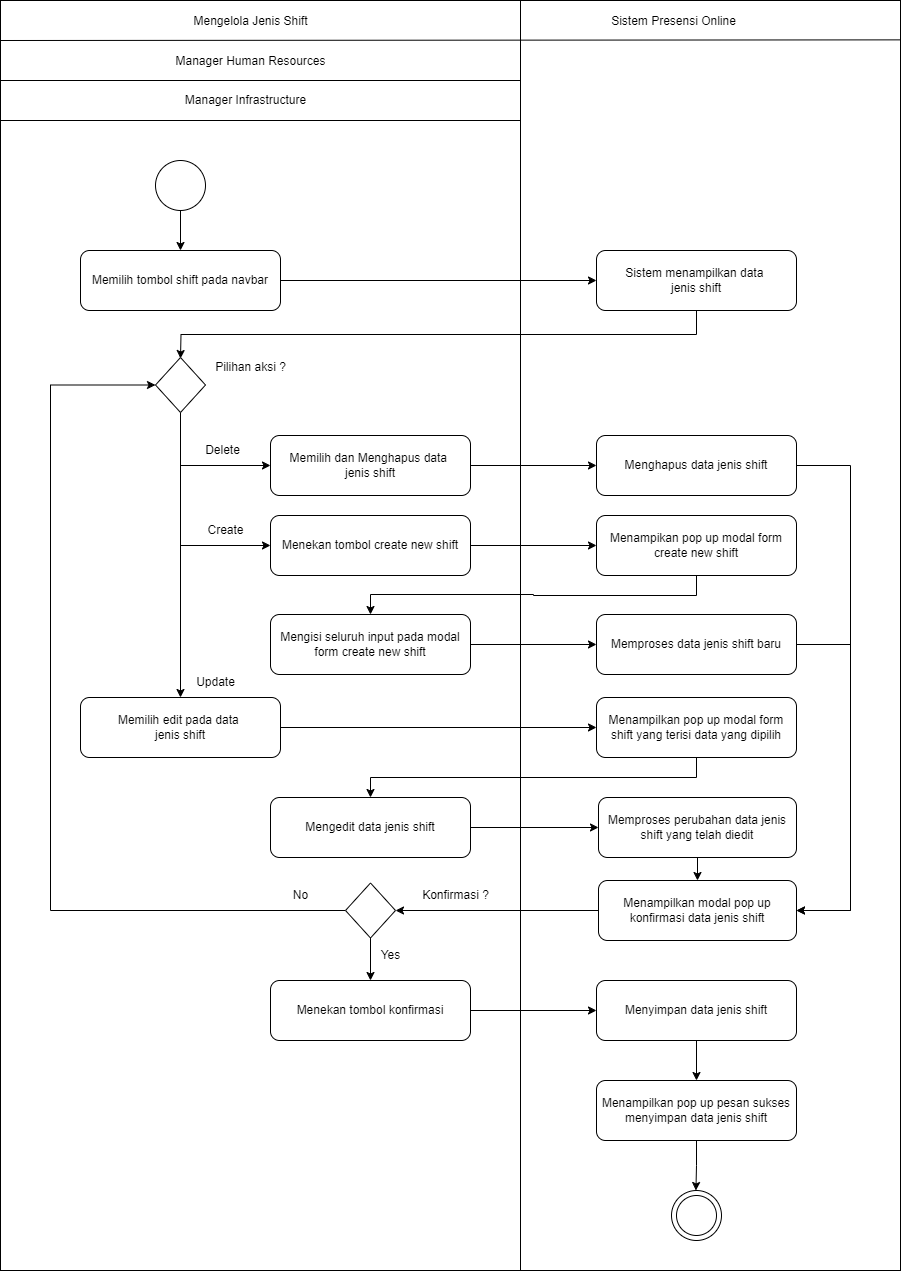

The diagram above was exported from draw.io. Its source (the exported page's mxGraphModel, read from the mxfile embedded in the PNG):
<mxGraphModel dx="1221" dy="759" grid="1" gridSize="10" guides="1" tooltips="1" connect="1" arrows="1" fold="1" page="1" pageScale="1" pageWidth="1169" pageHeight="826" background="none" math="0" shadow="0">
  <root>
    <mxCell id="0" />
    <mxCell id="1" parent="0" />
    <mxCell id="bPhmpd2ObxQ6zMpRkJ2B-48" value="" style="rounded=0;whiteSpace=wrap;html=1;movable=1;resizable=1;rotatable=1;deletable=1;editable=1;locked=0;connectable=1;" parent="1" vertex="1">
      <mxGeometry x="400" y="240" width="900" height="1270" as="geometry" />
    </mxCell>
    <mxCell id="LE3OJCc7hh9DtCgQ5Tj0-1" style="edgeStyle=orthogonalEdgeStyle;rounded=0;orthogonalLoop=1;jettySize=auto;html=1;exitX=1;exitY=0.5;exitDx=0;exitDy=0;entryX=0;entryY=0.5;entryDx=0;entryDy=0;" parent="1" source="bPhmpd2ObxQ6zMpRkJ2B-42" target="bPhmpd2ObxQ6zMpRkJ2B-43" edge="1">
      <mxGeometry relative="1" as="geometry" />
    </mxCell>
    <mxCell id="bPhmpd2ObxQ6zMpRkJ2B-42" value="Memilih tombol shift pada navbar" style="rounded=1;whiteSpace=wrap;html=1;" parent="1" vertex="1">
      <mxGeometry x="480" y="490" width="200" height="60" as="geometry" />
    </mxCell>
    <mxCell id="-uwiNGIZaLcpSf68Rv4D-4" style="edgeStyle=orthogonalEdgeStyle;rounded=0;orthogonalLoop=1;jettySize=auto;html=1;exitX=0.5;exitY=1;exitDx=0;exitDy=0;entryX=0.5;entryY=0;entryDx=0;entryDy=0;" parent="1" source="bPhmpd2ObxQ6zMpRkJ2B-43" edge="1">
      <mxGeometry relative="1" as="geometry">
        <mxPoint x="580" y="598" as="targetPoint" />
      </mxGeometry>
    </mxCell>
    <mxCell id="bPhmpd2ObxQ6zMpRkJ2B-43" value="Sistem menampilkan data&amp;nbsp;&lt;div&gt;jenis shift&lt;/div&gt;" style="rounded=1;whiteSpace=wrap;html=1;" parent="1" vertex="1">
      <mxGeometry x="996" y="490" width="200" height="60" as="geometry" />
    </mxCell>
    <mxCell id="bPhmpd2ObxQ6zMpRkJ2B-80" value="Mengelola Jenis Shift" style="text;html=1;align=center;verticalAlign=middle;resizable=0;points=[];autosize=1;strokeColor=none;fillColor=none;" parent="1" vertex="1">
      <mxGeometry x="580" y="246" width="140" height="30" as="geometry" />
    </mxCell>
    <mxCell id="bPhmpd2ObxQ6zMpRkJ2B-82" value="Sistem Presensi Online" style="text;html=1;align=center;verticalAlign=middle;resizable=0;points=[];autosize=1;strokeColor=none;fillColor=none;" parent="1" vertex="1">
      <mxGeometry x="998" y="246" width="150" height="30" as="geometry" />
    </mxCell>
    <mxCell id="bPhmpd2ObxQ6zMpRkJ2B-84" value="" style="endArrow=none;html=1;rounded=0;entryX=1;entryY=0.031;entryDx=0;entryDy=0;entryPerimeter=0;" parent="1" target="bPhmpd2ObxQ6zMpRkJ2B-48" edge="1">
      <mxGeometry width="50" height="50" relative="1" as="geometry">
        <mxPoint x="400" y="280" as="sourcePoint" />
        <mxPoint x="1240" y="280" as="targetPoint" />
      </mxGeometry>
    </mxCell>
    <mxCell id="bPhmpd2ObxQ6zMpRkJ2B-85" value="" style="endArrow=none;html=1;rounded=0;" parent="1" edge="1">
      <mxGeometry width="50" height="50" relative="1" as="geometry">
        <mxPoint x="400" y="320" as="sourcePoint" />
        <mxPoint x="920" y="320" as="targetPoint" />
      </mxGeometry>
    </mxCell>
    <mxCell id="taoI9tarHKdUE-kvl5ud-4" style="edgeStyle=orthogonalEdgeStyle;rounded=0;orthogonalLoop=1;jettySize=auto;html=1;exitX=0.5;exitY=1;exitDx=0;exitDy=0;entryX=0.5;entryY=0;entryDx=0;entryDy=0;" parent="1" source="bPhmpd2ObxQ6zMpRkJ2B-88" target="bPhmpd2ObxQ6zMpRkJ2B-42" edge="1">
      <mxGeometry relative="1" as="geometry">
        <mxPoint x="832.5" y="425" as="targetPoint" />
      </mxGeometry>
    </mxCell>
    <mxCell id="bPhmpd2ObxQ6zMpRkJ2B-88" value="" style="ellipse;whiteSpace=wrap;html=1;aspect=fixed;" parent="1" vertex="1">
      <mxGeometry x="555" y="400" width="50" height="50" as="geometry" />
    </mxCell>
    <mxCell id="pzbnIiftBN_35Zr89HN9-2" value="Manager Human Resources" style="text;html=1;align=center;verticalAlign=middle;resizable=0;points=[];autosize=1;strokeColor=none;fillColor=none;" parent="1" vertex="1">
      <mxGeometry x="565" y="286" width="170" height="30" as="geometry" />
    </mxCell>
    <mxCell id="pzbnIiftBN_35Zr89HN9-3" value="" style="group" parent="1" vertex="1" connectable="0">
      <mxGeometry x="1071" y="1430" width="50" height="50" as="geometry" />
    </mxCell>
    <mxCell id="pzbnIiftBN_35Zr89HN9-4" value="" style="ellipse;whiteSpace=wrap;html=1;aspect=fixed;" parent="pzbnIiftBN_35Zr89HN9-3" vertex="1">
      <mxGeometry width="50" height="50" as="geometry" />
    </mxCell>
    <mxCell id="pzbnIiftBN_35Zr89HN9-5" value="" style="ellipse;whiteSpace=wrap;html=1;aspect=fixed;" parent="pzbnIiftBN_35Zr89HN9-3" vertex="1">
      <mxGeometry x="5" y="5" width="40" height="40" as="geometry" />
    </mxCell>
    <mxCell id="pzbnIiftBN_35Zr89HN9-6" style="edgeStyle=orthogonalEdgeStyle;rounded=0;orthogonalLoop=1;jettySize=auto;html=1;exitX=1;exitY=0.5;exitDx=0;exitDy=0;entryX=0;entryY=0.5;entryDx=0;entryDy=0;" parent="1" source="pzbnIiftBN_35Zr89HN9-7" target="pzbnIiftBN_35Zr89HN9-20" edge="1">
      <mxGeometry relative="1" as="geometry">
        <mxPoint x="950" y="705" as="targetPoint" />
      </mxGeometry>
    </mxCell>
    <mxCell id="pzbnIiftBN_35Zr89HN9-7" value="Memilih dan Menghapus data&amp;nbsp;&lt;div&gt;jenis shift&lt;br&gt;&lt;/div&gt;" style="rounded=1;whiteSpace=wrap;html=1;" parent="1" vertex="1">
      <mxGeometry x="670" y="675" width="200" height="60" as="geometry" />
    </mxCell>
    <mxCell id="pzbnIiftBN_35Zr89HN9-8" value="" style="edgeStyle=orthogonalEdgeStyle;rounded=0;orthogonalLoop=1;jettySize=auto;html=1;" parent="1" edge="1">
      <mxGeometry relative="1" as="geometry">
        <mxPoint x="1096" y="667" as="sourcePoint" />
        <mxPoint x="1096" y="667" as="targetPoint" />
      </mxGeometry>
    </mxCell>
    <mxCell id="U5wqIserg7OtK1j5NFli-21" style="edgeStyle=orthogonalEdgeStyle;rounded=0;orthogonalLoop=1;jettySize=auto;html=1;exitX=0.5;exitY=1;exitDx=0;exitDy=0;entryX=0;entryY=0.5;entryDx=0;entryDy=0;" parent="1" source="pzbnIiftBN_35Zr89HN9-11" target="pzbnIiftBN_35Zr89HN9-7" edge="1">
      <mxGeometry relative="1" as="geometry" />
    </mxCell>
    <mxCell id="U5wqIserg7OtK1j5NFli-22" style="edgeStyle=orthogonalEdgeStyle;rounded=0;orthogonalLoop=1;jettySize=auto;html=1;exitX=0.5;exitY=1;exitDx=0;exitDy=0;entryX=0;entryY=0.5;entryDx=0;entryDy=0;" parent="1" source="pzbnIiftBN_35Zr89HN9-11" target="U5wqIserg7OtK1j5NFli-4" edge="1">
      <mxGeometry relative="1" as="geometry" />
    </mxCell>
    <mxCell id="U5wqIserg7OtK1j5NFli-23" style="edgeStyle=orthogonalEdgeStyle;rounded=0;orthogonalLoop=1;jettySize=auto;html=1;exitX=0.5;exitY=1;exitDx=0;exitDy=0;entryX=0.5;entryY=0;entryDx=0;entryDy=0;" parent="1" source="pzbnIiftBN_35Zr89HN9-11" target="U5wqIserg7OtK1j5NFli-9" edge="1">
      <mxGeometry relative="1" as="geometry" />
    </mxCell>
    <mxCell id="pzbnIiftBN_35Zr89HN9-11" value="" style="rhombus;whiteSpace=wrap;html=1;" parent="1" vertex="1">
      <mxGeometry x="555" y="597" width="50" height="55" as="geometry" />
    </mxCell>
    <mxCell id="pzbnIiftBN_35Zr89HN9-12" value="Pilihan aksi ?" style="text;html=1;align=center;verticalAlign=middle;resizable=0;points=[];autosize=1;strokeColor=none;fillColor=none;" parent="1" vertex="1">
      <mxGeometry x="605" y="592" width="90" height="30" as="geometry" />
    </mxCell>
    <mxCell id="pzbnIiftBN_35Zr89HN9-19" value="" style="edgeStyle=orthogonalEdgeStyle;rounded=0;orthogonalLoop=1;jettySize=auto;html=1;" parent="1" edge="1">
      <mxGeometry relative="1" as="geometry">
        <mxPoint x="1096" y="667" as="sourcePoint" />
        <mxPoint x="1096" y="667" as="targetPoint" />
      </mxGeometry>
    </mxCell>
    <mxCell id="waVAZO2cXEcTkfABR8yH-3" style="edgeStyle=orthogonalEdgeStyle;rounded=0;orthogonalLoop=1;jettySize=auto;html=1;exitX=1;exitY=0.5;exitDx=0;exitDy=0;entryX=1;entryY=0.5;entryDx=0;entryDy=0;" parent="1" source="pzbnIiftBN_35Zr89HN9-20" target="U5wqIserg7OtK1j5NFli-14" edge="1">
      <mxGeometry relative="1" as="geometry">
        <Array as="points">
          <mxPoint x="1250" y="705" />
          <mxPoint x="1250" y="1150" />
        </Array>
      </mxGeometry>
    </mxCell>
    <mxCell id="pzbnIiftBN_35Zr89HN9-20" value="Menghapus data jenis shift" style="rounded=1;whiteSpace=wrap;html=1;" parent="1" vertex="1">
      <mxGeometry x="996" y="675" width="200" height="60" as="geometry" />
    </mxCell>
    <mxCell id="U5wqIserg7OtK1j5NFli-1" value="Manager Infrastructure" style="text;html=1;align=center;verticalAlign=middle;resizable=0;points=[];autosize=1;strokeColor=none;fillColor=none;" parent="1" vertex="1">
      <mxGeometry x="575" y="325" width="140" height="30" as="geometry" />
    </mxCell>
    <mxCell id="U5wqIserg7OtK1j5NFli-2" value="" style="endArrow=none;html=1;rounded=0;" parent="1" edge="1">
      <mxGeometry width="50" height="50" relative="1" as="geometry">
        <mxPoint x="400" y="360" as="sourcePoint" />
        <mxPoint x="920" y="360" as="targetPoint" />
      </mxGeometry>
    </mxCell>
    <mxCell id="U5wqIserg7OtK1j5NFli-24" style="edgeStyle=orthogonalEdgeStyle;rounded=0;orthogonalLoop=1;jettySize=auto;html=1;exitX=1;exitY=0.5;exitDx=0;exitDy=0;entryX=0;entryY=0.5;entryDx=0;entryDy=0;" parent="1" source="U5wqIserg7OtK1j5NFli-4" target="U5wqIserg7OtK1j5NFli-5" edge="1">
      <mxGeometry relative="1" as="geometry" />
    </mxCell>
    <mxCell id="U5wqIserg7OtK1j5NFli-4" value="Menekan tombol create new shift" style="rounded=1;whiteSpace=wrap;html=1;" parent="1" vertex="1">
      <mxGeometry x="670" y="755" width="200" height="60" as="geometry" />
    </mxCell>
    <mxCell id="U5wqIserg7OtK1j5NFli-25" style="edgeStyle=orthogonalEdgeStyle;rounded=0;orthogonalLoop=1;jettySize=auto;html=1;exitX=0.5;exitY=1;exitDx=0;exitDy=0;entryX=0.5;entryY=0;entryDx=0;entryDy=0;" parent="1" source="U5wqIserg7OtK1j5NFli-5" target="U5wqIserg7OtK1j5NFli-7" edge="1">
      <mxGeometry relative="1" as="geometry" />
    </mxCell>
    <mxCell id="U5wqIserg7OtK1j5NFli-5" value="Menampikan pop up modal form create new shift" style="rounded=1;whiteSpace=wrap;html=1;" parent="1" vertex="1">
      <mxGeometry x="996" y="755" width="200" height="60" as="geometry" />
    </mxCell>
    <mxCell id="U5wqIserg7OtK1j5NFli-26" style="edgeStyle=orthogonalEdgeStyle;rounded=0;orthogonalLoop=1;jettySize=auto;html=1;exitX=1;exitY=0.5;exitDx=0;exitDy=0;entryX=0;entryY=0.5;entryDx=0;entryDy=0;" parent="1" source="U5wqIserg7OtK1j5NFli-7" target="U5wqIserg7OtK1j5NFli-8" edge="1">
      <mxGeometry relative="1" as="geometry" />
    </mxCell>
    <mxCell id="U5wqIserg7OtK1j5NFli-7" value="Mengisi seluruh input pada modal form create new shift" style="rounded=1;whiteSpace=wrap;html=1;" parent="1" vertex="1">
      <mxGeometry x="670" y="854" width="200" height="60" as="geometry" />
    </mxCell>
    <mxCell id="waVAZO2cXEcTkfABR8yH-2" style="edgeStyle=orthogonalEdgeStyle;rounded=0;orthogonalLoop=1;jettySize=auto;html=1;exitX=1;exitY=0.5;exitDx=0;exitDy=0;entryX=1;entryY=0.5;entryDx=0;entryDy=0;" parent="1" source="U5wqIserg7OtK1j5NFli-8" target="U5wqIserg7OtK1j5NFli-14" edge="1">
      <mxGeometry relative="1" as="geometry">
        <Array as="points">
          <mxPoint x="1250" y="884" />
          <mxPoint x="1250" y="1150" />
        </Array>
      </mxGeometry>
    </mxCell>
    <mxCell id="U5wqIserg7OtK1j5NFli-8" value="Memproses data jenis shift baru" style="rounded=1;whiteSpace=wrap;html=1;" parent="1" vertex="1">
      <mxGeometry x="996" y="854" width="200" height="60" as="geometry" />
    </mxCell>
    <mxCell id="U5wqIserg7OtK1j5NFli-27" style="edgeStyle=orthogonalEdgeStyle;rounded=0;orthogonalLoop=1;jettySize=auto;html=1;exitX=1;exitY=0.5;exitDx=0;exitDy=0;entryX=0;entryY=0.5;entryDx=0;entryDy=0;" parent="1" source="U5wqIserg7OtK1j5NFli-9" target="U5wqIserg7OtK1j5NFli-10" edge="1">
      <mxGeometry relative="1" as="geometry" />
    </mxCell>
    <mxCell id="U5wqIserg7OtK1j5NFli-9" value="Memilih edit pada data&amp;nbsp;&lt;div&gt;jenis shift&lt;/div&gt;" style="rounded=1;whiteSpace=wrap;html=1;" parent="1" vertex="1">
      <mxGeometry x="480" y="937" width="200" height="60" as="geometry" />
    </mxCell>
    <mxCell id="U5wqIserg7OtK1j5NFli-28" style="edgeStyle=orthogonalEdgeStyle;rounded=0;orthogonalLoop=1;jettySize=auto;html=1;exitX=0.5;exitY=1;exitDx=0;exitDy=0;entryX=0.5;entryY=0;entryDx=0;entryDy=0;" parent="1" source="U5wqIserg7OtK1j5NFli-10" target="U5wqIserg7OtK1j5NFli-11" edge="1">
      <mxGeometry relative="1" as="geometry" />
    </mxCell>
    <mxCell id="U5wqIserg7OtK1j5NFli-10" value="Menampilkan pop up modal form shift yang terisi data yang dipilih" style="rounded=1;whiteSpace=wrap;html=1;" parent="1" vertex="1">
      <mxGeometry x="996" y="937" width="200" height="60" as="geometry" />
    </mxCell>
    <mxCell id="U5wqIserg7OtK1j5NFli-29" style="edgeStyle=orthogonalEdgeStyle;rounded=0;orthogonalLoop=1;jettySize=auto;html=1;exitX=1;exitY=0.5;exitDx=0;exitDy=0;entryX=0;entryY=0.5;entryDx=0;entryDy=0;" parent="1" source="U5wqIserg7OtK1j5NFli-11" target="U5wqIserg7OtK1j5NFli-12" edge="1">
      <mxGeometry relative="1" as="geometry" />
    </mxCell>
    <mxCell id="U5wqIserg7OtK1j5NFli-11" value="Mengedit data jenis shift" style="rounded=1;whiteSpace=wrap;html=1;" parent="1" vertex="1">
      <mxGeometry x="670" y="1037" width="200" height="60" as="geometry" />
    </mxCell>
    <mxCell id="waVAZO2cXEcTkfABR8yH-4" style="edgeStyle=orthogonalEdgeStyle;rounded=0;orthogonalLoop=1;jettySize=auto;html=1;exitX=0.5;exitY=1;exitDx=0;exitDy=0;entryX=0.5;entryY=0;entryDx=0;entryDy=0;" parent="1" source="U5wqIserg7OtK1j5NFli-12" target="U5wqIserg7OtK1j5NFli-14" edge="1">
      <mxGeometry relative="1" as="geometry" />
    </mxCell>
    <mxCell id="U5wqIserg7OtK1j5NFli-12" value="Memproses perubahan data jenis&lt;div&gt;shift yang telah diedit&lt;/div&gt;" style="rounded=1;whiteSpace=wrap;html=1;" parent="1" vertex="1">
      <mxGeometry x="998" y="1037" width="198" height="60" as="geometry" />
    </mxCell>
    <mxCell id="U5wqIserg7OtK1j5NFli-17" style="edgeStyle=orthogonalEdgeStyle;rounded=0;orthogonalLoop=1;jettySize=auto;html=1;exitX=0;exitY=0.5;exitDx=0;exitDy=0;entryX=1;entryY=0.5;entryDx=0;entryDy=0;" parent="1" source="U5wqIserg7OtK1j5NFli-14" target="U5wqIserg7OtK1j5NFli-15" edge="1">
      <mxGeometry relative="1" as="geometry" />
    </mxCell>
    <mxCell id="U5wqIserg7OtK1j5NFli-14" value="Menampilkan modal pop up konfirmasi data jenis shift" style="rounded=1;whiteSpace=wrap;html=1;" parent="1" vertex="1">
      <mxGeometry x="998" y="1120" width="198" height="60" as="geometry" />
    </mxCell>
    <mxCell id="U5wqIserg7OtK1j5NFli-16" style="edgeStyle=orthogonalEdgeStyle;rounded=0;orthogonalLoop=1;jettySize=auto;html=1;exitX=0;exitY=0.5;exitDx=0;exitDy=0;entryX=0;entryY=0.5;entryDx=0;entryDy=0;" parent="1" source="U5wqIserg7OtK1j5NFli-15" target="pzbnIiftBN_35Zr89HN9-11" edge="1">
      <mxGeometry relative="1" as="geometry">
        <Array as="points">
          <mxPoint x="450" y="1150" />
          <mxPoint x="450" y="624" />
        </Array>
      </mxGeometry>
    </mxCell>
    <mxCell id="U5wqIserg7OtK1j5NFli-30" style="edgeStyle=orthogonalEdgeStyle;rounded=0;orthogonalLoop=1;jettySize=auto;html=1;exitX=0.5;exitY=1;exitDx=0;exitDy=0;entryX=0.5;entryY=0;entryDx=0;entryDy=0;" parent="1" source="U5wqIserg7OtK1j5NFli-15" target="U5wqIserg7OtK1j5NFli-18" edge="1">
      <mxGeometry relative="1" as="geometry" />
    </mxCell>
    <mxCell id="U5wqIserg7OtK1j5NFli-15" value="" style="rhombus;whiteSpace=wrap;html=1;" parent="1" vertex="1">
      <mxGeometry x="745" y="1122.5" width="50" height="55" as="geometry" />
    </mxCell>
    <mxCell id="U5wqIserg7OtK1j5NFli-31" style="edgeStyle=orthogonalEdgeStyle;rounded=0;orthogonalLoop=1;jettySize=auto;html=1;exitX=1;exitY=0.5;exitDx=0;exitDy=0;entryX=0;entryY=0.5;entryDx=0;entryDy=0;" parent="1" source="U5wqIserg7OtK1j5NFli-18" target="U5wqIserg7OtK1j5NFli-19" edge="1">
      <mxGeometry relative="1" as="geometry" />
    </mxCell>
    <mxCell id="U5wqIserg7OtK1j5NFli-18" value="Menekan tombol konfirmasi" style="rounded=1;whiteSpace=wrap;html=1;" parent="1" vertex="1">
      <mxGeometry x="670" y="1220" width="200" height="60" as="geometry" />
    </mxCell>
    <mxCell id="U5wqIserg7OtK1j5NFli-32" style="edgeStyle=orthogonalEdgeStyle;rounded=0;orthogonalLoop=1;jettySize=auto;html=1;exitX=0.5;exitY=1;exitDx=0;exitDy=0;entryX=0.5;entryY=0;entryDx=0;entryDy=0;" parent="1" source="U5wqIserg7OtK1j5NFli-19" target="U5wqIserg7OtK1j5NFli-20" edge="1">
      <mxGeometry relative="1" as="geometry" />
    </mxCell>
    <mxCell id="U5wqIserg7OtK1j5NFli-19" value="Menyimpan data jenis shift" style="rounded=1;whiteSpace=wrap;html=1;" parent="1" vertex="1">
      <mxGeometry x="996" y="1220" width="200" height="60" as="geometry" />
    </mxCell>
    <mxCell id="U5wqIserg7OtK1j5NFli-33" style="edgeStyle=orthogonalEdgeStyle;rounded=0;orthogonalLoop=1;jettySize=auto;html=1;exitX=0.5;exitY=1;exitDx=0;exitDy=0;" parent="1" source="U5wqIserg7OtK1j5NFli-20" edge="1">
      <mxGeometry relative="1" as="geometry">
        <mxPoint x="1095.4285714285716" y="1430" as="targetPoint" />
      </mxGeometry>
    </mxCell>
    <mxCell id="U5wqIserg7OtK1j5NFli-20" value="Menampilkan pop up pesan sukses menyimpan data jenis shift" style="rounded=1;whiteSpace=wrap;html=1;" parent="1" vertex="1">
      <mxGeometry x="996" y="1320" width="200" height="60" as="geometry" />
    </mxCell>
    <mxCell id="U5wqIserg7OtK1j5NFli-34" value="Create" style="text;html=1;align=center;verticalAlign=middle;resizable=0;points=[];autosize=1;strokeColor=none;fillColor=none;" parent="1" vertex="1">
      <mxGeometry x="595" y="755" width="60" height="30" as="geometry" />
    </mxCell>
    <mxCell id="U5wqIserg7OtK1j5NFli-35" value="Delete" style="text;html=1;align=center;verticalAlign=middle;resizable=0;points=[];autosize=1;strokeColor=none;fillColor=none;" parent="1" vertex="1">
      <mxGeometry x="592" y="675" width="60" height="30" as="geometry" />
    </mxCell>
    <mxCell id="U5wqIserg7OtK1j5NFli-36" value="Update" style="text;html=1;align=center;verticalAlign=middle;resizable=0;points=[];autosize=1;strokeColor=none;fillColor=none;" parent="1" vertex="1">
      <mxGeometry x="585" y="907" width="60" height="30" as="geometry" />
    </mxCell>
    <mxCell id="U5wqIserg7OtK1j5NFli-37" value="Yes" style="text;html=1;align=center;verticalAlign=middle;resizable=0;points=[];autosize=1;strokeColor=none;fillColor=none;" parent="1" vertex="1">
      <mxGeometry x="770" y="1180" width="40" height="30" as="geometry" />
    </mxCell>
    <mxCell id="U5wqIserg7OtK1j5NFli-38" value="No" style="text;html=1;align=center;verticalAlign=middle;resizable=0;points=[];autosize=1;strokeColor=none;fillColor=none;" parent="1" vertex="1">
      <mxGeometry x="680" y="1120" width="40" height="30" as="geometry" />
    </mxCell>
    <mxCell id="U5wqIserg7OtK1j5NFli-39" value="" style="endArrow=none;html=1;rounded=0;movable=1;resizable=1;rotatable=1;deletable=1;editable=1;locked=0;connectable=1;" parent="1" edge="1">
      <mxGeometry width="50" height="50" relative="1" as="geometry">
        <mxPoint x="920" y="1510" as="sourcePoint" />
        <mxPoint x="920" y="240" as="targetPoint" />
      </mxGeometry>
    </mxCell>
    <mxCell id="waVAZO2cXEcTkfABR8yH-1" value="Konfirmasi ?" style="text;html=1;align=center;verticalAlign=middle;resizable=0;points=[];autosize=1;strokeColor=none;fillColor=none;" parent="1" vertex="1">
      <mxGeometry x="810" y="1120" width="90" height="30" as="geometry" />
    </mxCell>
  </root>
</mxGraphModel>